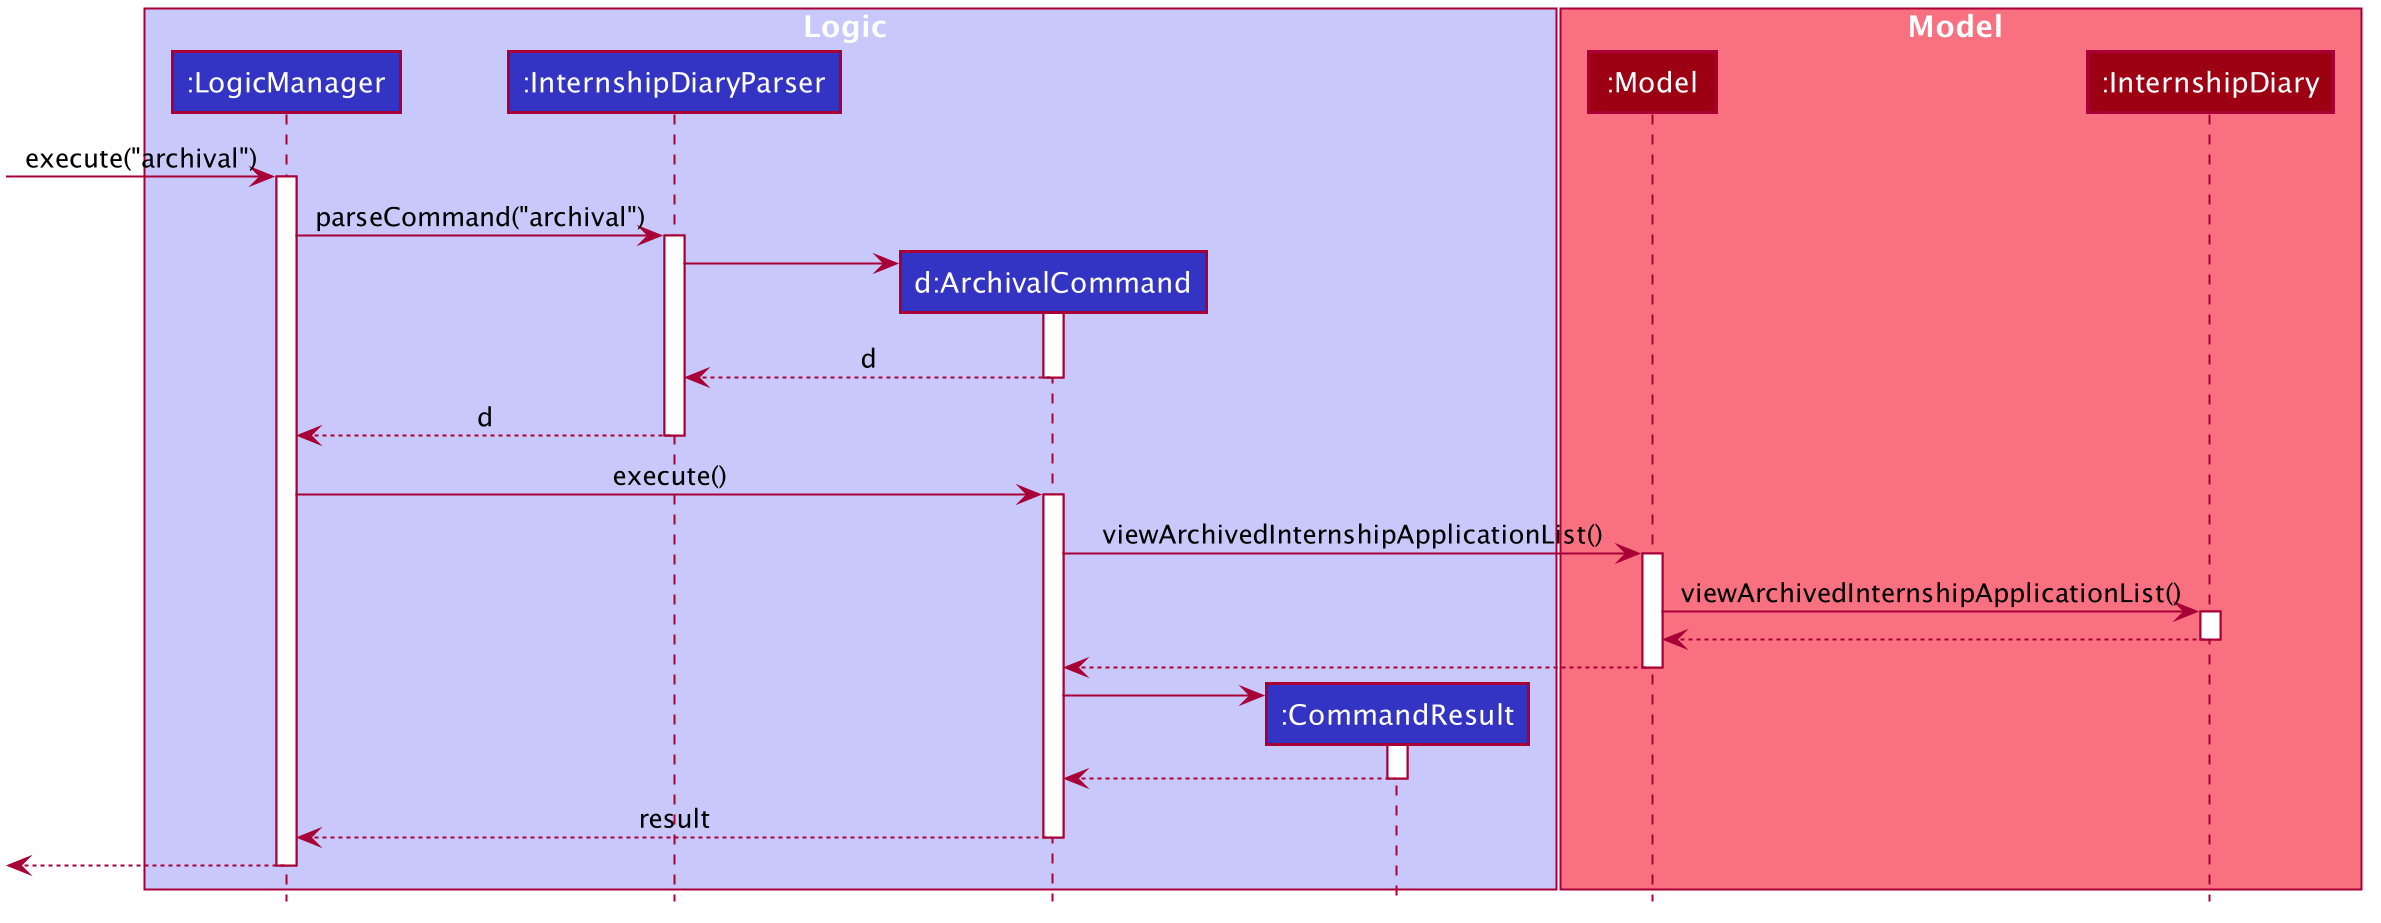

The diagram above was rendered by PlantUML. Its source (embedded in the PNG):
@startuml









skinparam BackgroundColor #FFFFFFF

skinparam Shadowing false

skinparam Class {
    FontColor #FFFFFF
    BorderThickness 1
    BorderColor #FFFFFF
    StereotypeFontColor #FFFFFF
    FontName Arial
}

skinparam Actor {
    BorderColor #000000
    Color #000000
    FontName Arial
}

skinparam Sequence {
    MessageAlign center
    BoxFontSize 15
    BoxPadding 0
    BoxFontColor #FFFFFF
    FontName Arial
}

skinparam Participant {
    FontColor #FFFFFFF
    Padding 20
}

skinparam MinClassWidth 50
skinparam ParticipantPadding 10
skinparam Shadowing false
skinparam DefaultTextAlignment center
skinparam packageStyle Rectangle

hide footbox
hide members
hide circle

box Logic #C8C8FA
participant ":LogicManager" as LogicManager #3333C4
participant ":InternshipDiaryParser" as InternshipDiaryParser #3333C4
participant "d:ArchivalCommand" as ArchivalCommand #3333C4
participant ":CommandResult" as CommandResult #3333C4
end box

box Model #F97181
participant ":Model" as Model #9D0012
participant ":InternshipDiary" as InternshipDiary #9D0012
end box

[-> LogicManager : execute("archival")
activate LogicManager

LogicManager -> InternshipDiaryParser : parseCommand("archival")
activate InternshipDiaryParser

create ArchivalCommand
InternshipDiaryParser -> ArchivalCommand
activate ArchivalCommand

ArchivalCommand --> InternshipDiaryParser : d
deactivate ArchivalCommand

InternshipDiaryParser --> LogicManager : d
deactivate InternshipDiaryParser

LogicManager -> ArchivalCommand : execute()
activate ArchivalCommand

ArchivalCommand -> Model : viewArchivedInternshipApplicationList()
activate Model

Model -> InternshipDiary : viewArchivedInternshipApplicationList()
activate InternshipDiary 

InternshipDiary --> Model
deactivate InternshipDiary

Model --> ArchivalCommand
deactivate Model

create CommandResult
ArchivalCommand -> CommandResult
activate CommandResult

CommandResult --> ArchivalCommand
deactivate CommandResult

ArchivalCommand --> LogicManager : result
deactivate ArchivalCommand

[<--LogicManager
deactivate LogicManager
@enduml